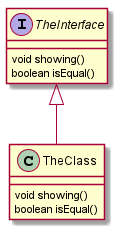

The diagram above was rendered by PlantUML. Its source (embedded in the PNG):
@startuml
interface TheInterface {
    void showing()
    boolean isEqual()
}
class TheClass {
    void showing()
    boolean isEqual()
}

TheInterface <|-- TheClass
@enduml